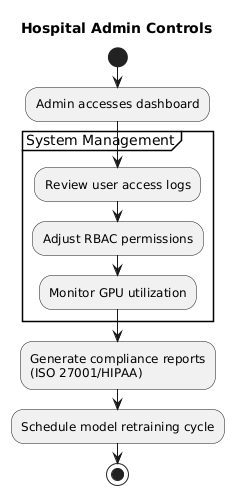

The diagram above was rendered by PlantUML. Its source (embedded in the PNG):
@startuml
title Hospital Admin Controls
start
:Admin accesses dashboard;
partition System Management {
  :Review user access logs;
  :Adjust RBAC permissions;
  :Monitor GPU utilization;
}
:Generate compliance reports\n(ISO 27001/HIPAA);
:Schedule model retraining cycle;
stop
@enduml